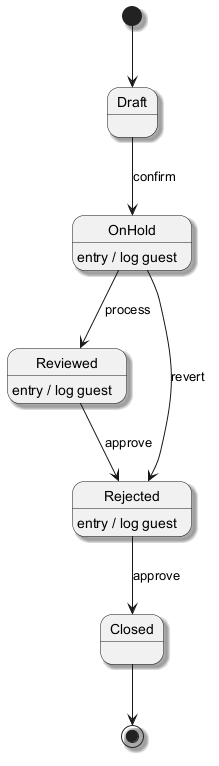

The diagram above was rendered by PlantUML. Its source (embedded in the PNG):
@startuml
skinparam backgroundColor #FFFFFF
skinparam classBackgroundColor #E8F4FA
skinparam classBorderColor #2C7DA0
skinparam shadowing true
[*] --> Draft
Draft --> OnHold : confirm
OnHold --> Reviewed : process
OnHold : entry / log guest
Reviewed --> Rejected : approve
Reviewed : entry / log guest
Rejected --> Closed : approve
Rejected : entry / log guest
OnHold --> Rejected : revert
Closed --> [*]
@enduml